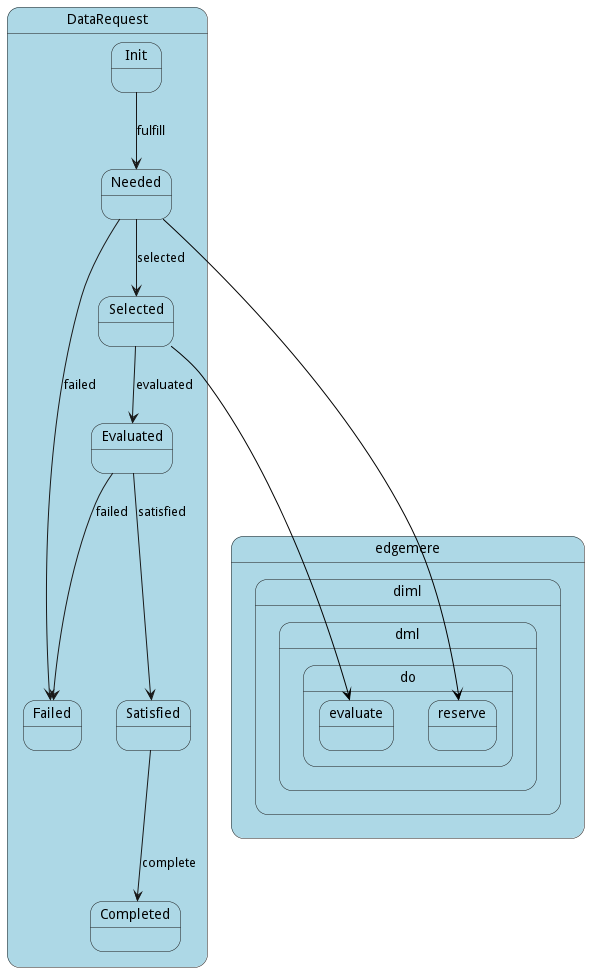

The diagram above was rendered by PlantUML. Its source (embedded in the PNG):
@startuml



state DataRequest #lightblue {

    state Init #lightblue {
    }

    state Needed #lightblue {
    }

    state Failed #lightblue {
    }

    state Selected #lightblue {
    }

    state Satisfied #lightblue {
    }

    state Evaluated #lightblue {
    }

    state Completed #lightblue {
    }

}


Init --> Needed : fulfill

Needed --> Selected : selected

Needed --> Failed : failed

Selected --> Evaluated : evaluated

Satisfied --> Completed : complete

Evaluated --> Satisfied : satisfied

Evaluated --> Failed : failed



 state "edgemere" as edgemere #lightblue {
state "diml" as edgemerediml #lightblue {
state "dml" as edgemeredimldml #lightblue {
state "do" as edgemeredimldmldo #lightblue {
state "reserve" as edgemeredimldmldoreserve #lightblue {
}
}
}
}
}

 Needed -[#black]--> edgemeredimldmldoreserve
 
 state "edgemere" as edgemere #lightblue {
state "diml" as edgemerediml #lightblue {
state "dml" as edgemeredimldml #lightblue {
state "do" as edgemeredimldmldo #lightblue {
state "evaluate" as edgemeredimldmldoevaluate #lightblue {
}
}
}
}
}

 Selected -[#black]--> edgemeredimldmldoevaluate
 

@enduml